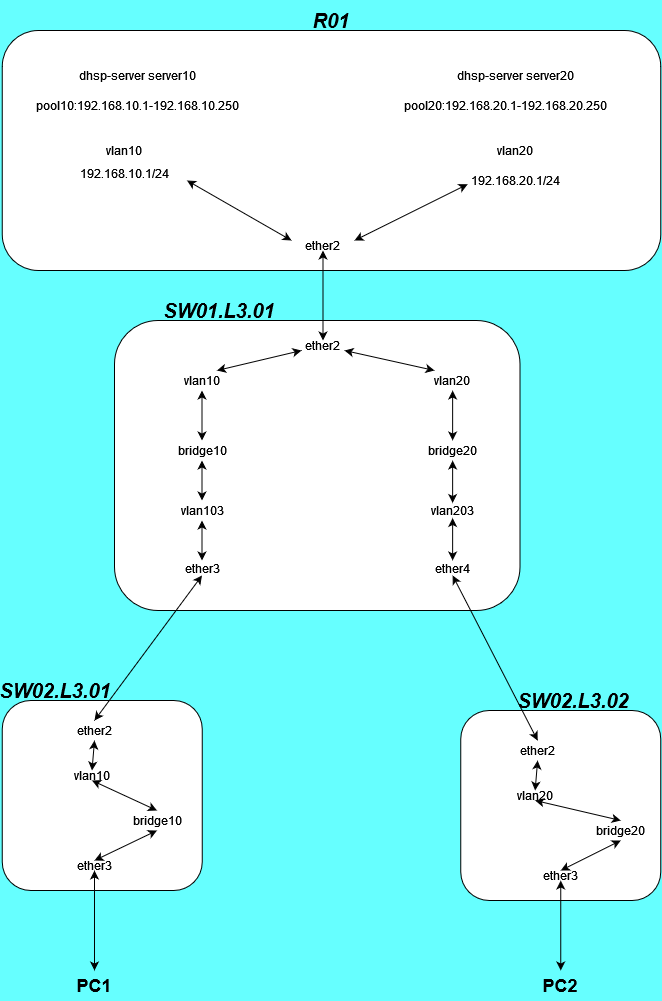

The diagram above was exported from draw.io. Its source (the exported page's mxGraphModel, read from the mxfile embedded in the PNG):
<mxGraphModel dx="1422" dy="752" grid="1" gridSize="10" guides="1" tooltips="1" connect="1" arrows="1" fold="1" page="1" pageScale="1" pageWidth="827" pageHeight="1169" background="#66FFFF" math="0" shadow="0">
  <root>
    <mxCell id="0" />
    <mxCell id="1" parent="0" />
    <mxCell id="0zW6Whj8rQO-vjKYsulA-1" value="" style="rounded=1;whiteSpace=wrap;html=1;" parent="1" vertex="1">
      <mxGeometry x="77.75" y="70" width="658.5" height="240" as="geometry" />
    </mxCell>
    <mxCell id="0zW6Whj8rQO-vjKYsulA-2" value="&lt;font style=&quot;font-size: 20px;&quot;&gt;&lt;b&gt;&lt;i&gt;&lt;font style=&quot;font-size: 20px;&quot;&gt;R01&lt;/font&gt;&lt;/i&gt;&lt;/b&gt;&lt;/font&gt;" style="text;html=1;align=center;verticalAlign=middle;whiteSpace=wrap;rounded=0;" parent="1" vertex="1">
      <mxGeometry x="354" y="40" width="106" height="40" as="geometry" />
    </mxCell>
    <mxCell id="0zW6Whj8rQO-vjKYsulA-3" value="dhsp-server server10" style="text;html=1;align=center;verticalAlign=middle;whiteSpace=wrap;rounded=0;" parent="1" vertex="1">
      <mxGeometry x="77.75" y="100" width="270" height="30" as="geometry" />
    </mxCell>
    <mxCell id="0zW6Whj8rQO-vjKYsulA-4" value="dhsp-server server20" style="text;html=1;align=center;verticalAlign=middle;whiteSpace=wrap;rounded=0;" parent="1" vertex="1">
      <mxGeometry x="446.25" y="100" width="290" height="30" as="geometry" />
    </mxCell>
    <mxCell id="0zW6Whj8rQO-vjKYsulA-5" value="pool10:192.168.10.1-192.168.10.250" style="text;html=1;align=center;verticalAlign=middle;whiteSpace=wrap;rounded=0;" parent="1" vertex="1">
      <mxGeometry x="77.75" y="130" width="270" height="30" as="geometry" />
    </mxCell>
    <mxCell id="0zW6Whj8rQO-vjKYsulA-7" value="pool20:192.168.20.1-192.168.20.250" style="text;html=1;align=center;verticalAlign=middle;whiteSpace=wrap;rounded=0;" parent="1" vertex="1">
      <mxGeometry x="426.25" y="130" width="310" height="30" as="geometry" />
    </mxCell>
    <mxCell id="0zW6Whj8rQO-vjKYsulA-8" value="vlan10" style="text;html=1;align=center;verticalAlign=middle;whiteSpace=wrap;rounded=0;" parent="1" vertex="1">
      <mxGeometry x="170" y="175" width="60" height="30" as="geometry" />
    </mxCell>
    <mxCell id="0zW6Whj8rQO-vjKYsulA-10" value="vlan20" style="text;html=1;align=center;verticalAlign=middle;whiteSpace=wrap;rounded=0;" parent="1" vertex="1">
      <mxGeometry x="561.25" y="175" width="60" height="30" as="geometry" />
    </mxCell>
    <mxCell id="0zW6Whj8rQO-vjKYsulA-11" value="192.168.10.1/24" style="text;html=1;align=center;verticalAlign=middle;whiteSpace=wrap;rounded=0;" parent="1" vertex="1">
      <mxGeometry x="137.5" y="205" width="125" height="15" as="geometry" />
    </mxCell>
    <mxCell id="0zW6Whj8rQO-vjKYsulA-14" value="192.168.20.1/24" style="text;html=1;align=center;verticalAlign=middle;whiteSpace=wrap;rounded=0;" parent="1" vertex="1">
      <mxGeometry x="543.13" y="212.5" width="96.25" height="15" as="geometry" />
    </mxCell>
    <mxCell id="0zW6Whj8rQO-vjKYsulA-24" value="ether2" style="text;html=1;align=center;verticalAlign=middle;whiteSpace=wrap;rounded=0;" parent="1" vertex="1">
      <mxGeometry x="367" y="280" width="63" height="10" as="geometry" />
    </mxCell>
    <mxCell id="0zW6Whj8rQO-vjKYsulA-25" value="" style="endArrow=classic;startArrow=classic;html=1;rounded=0;entryX=0;entryY=0.75;entryDx=0;entryDy=0;exitX=1;exitY=0;exitDx=0;exitDy=0;" parent="1" source="0zW6Whj8rQO-vjKYsulA-24" target="0zW6Whj8rQO-vjKYsulA-14" edge="1">
      <mxGeometry width="50" height="50" relative="1" as="geometry">
        <mxPoint x="447" y="270" as="sourcePoint" />
        <mxPoint x="497" y="220" as="targetPoint" />
      </mxGeometry>
    </mxCell>
    <mxCell id="0zW6Whj8rQO-vjKYsulA-26" value="" style="endArrow=classic;startArrow=classic;html=1;rounded=0;exitX=0;exitY=0;exitDx=0;exitDy=0;entryX=1;entryY=1;entryDx=0;entryDy=0;" parent="1" source="0zW6Whj8rQO-vjKYsulA-24" target="0zW6Whj8rQO-vjKYsulA-11" edge="1">
      <mxGeometry width="50" height="50" relative="1" as="geometry">
        <mxPoint x="490" y="410" as="sourcePoint" />
        <mxPoint x="540" y="360" as="targetPoint" />
      </mxGeometry>
    </mxCell>
    <mxCell id="0zW6Whj8rQO-vjKYsulA-27" value="" style="rounded=1;whiteSpace=wrap;html=1;" parent="1" vertex="1">
      <mxGeometry x="190" y="360" width="405.5" height="290" as="geometry" />
    </mxCell>
    <mxCell id="0zW6Whj8rQO-vjKYsulA-28" value="ether2" style="text;html=1;align=center;verticalAlign=middle;whiteSpace=wrap;rounded=0;" parent="1" vertex="1">
      <mxGeometry x="377" y="380" width="43" height="10" as="geometry" />
    </mxCell>
    <mxCell id="0zW6Whj8rQO-vjKYsulA-29" value="" style="endArrow=classic;startArrow=classic;html=1;rounded=0;entryX=0.5;entryY=0;entryDx=0;entryDy=0;exitX=0.5;exitY=1;exitDx=0;exitDy=0;" parent="1" source="0zW6Whj8rQO-vjKYsulA-24" target="0zW6Whj8rQO-vjKYsulA-28" edge="1">
      <mxGeometry width="50" height="50" relative="1" as="geometry">
        <mxPoint x="490" y="500" as="sourcePoint" />
        <mxPoint x="540" y="450" as="targetPoint" />
      </mxGeometry>
    </mxCell>
    <mxCell id="0zW6Whj8rQO-vjKYsulA-30" value="&lt;div&gt;vlan10&lt;/div&gt;" style="text;html=1;align=center;verticalAlign=middle;whiteSpace=wrap;rounded=0;" parent="1" vertex="1">
      <mxGeometry x="262.5" y="410" width="30" height="20" as="geometry" />
    </mxCell>
    <mxCell id="0zW6Whj8rQO-vjKYsulA-31" value="&lt;div&gt;vlan20&lt;/div&gt;" style="text;html=1;align=center;verticalAlign=middle;whiteSpace=wrap;rounded=0;" parent="1" vertex="1">
      <mxGeometry x="513.13" y="410" width="30" height="20" as="geometry" />
    </mxCell>
    <mxCell id="0zW6Whj8rQO-vjKYsulA-32" value="" style="endArrow=classic;startArrow=classic;html=1;rounded=0;exitX=1;exitY=1;exitDx=0;exitDy=0;" parent="1" source="0zW6Whj8rQO-vjKYsulA-28" edge="1">
      <mxGeometry width="50" height="50" relative="1" as="geometry">
        <mxPoint x="490" y="500" as="sourcePoint" />
        <mxPoint x="510" y="410" as="targetPoint" />
      </mxGeometry>
    </mxCell>
    <mxCell id="0zW6Whj8rQO-vjKYsulA-33" style="edgeStyle=orthogonalEdgeStyle;rounded=0;orthogonalLoop=1;jettySize=auto;html=1;exitX=0.5;exitY=1;exitDx=0;exitDy=0;" parent="1" source="0zW6Whj8rQO-vjKYsulA-31" target="0zW6Whj8rQO-vjKYsulA-31" edge="1">
      <mxGeometry relative="1" as="geometry" />
    </mxCell>
    <mxCell id="0zW6Whj8rQO-vjKYsulA-34" value="" style="endArrow=classic;startArrow=classic;html=1;rounded=0;exitX=0;exitY=1;exitDx=0;exitDy=0;entryX=1;entryY=0;entryDx=0;entryDy=0;" parent="1" source="0zW6Whj8rQO-vjKYsulA-28" target="0zW6Whj8rQO-vjKYsulA-30" edge="1">
      <mxGeometry width="50" height="50" relative="1" as="geometry">
        <mxPoint x="490" y="500" as="sourcePoint" />
        <mxPoint x="540" y="450" as="targetPoint" />
      </mxGeometry>
    </mxCell>
    <mxCell id="0zW6Whj8rQO-vjKYsulA-35" value="&lt;div&gt;bridge10&lt;/div&gt;" style="text;html=1;align=center;verticalAlign=middle;whiteSpace=wrap;rounded=0;" parent="1" vertex="1">
      <mxGeometry x="247.5" y="480" width="60" height="20" as="geometry" />
    </mxCell>
    <mxCell id="0zW6Whj8rQO-vjKYsulA-37" value="&lt;div&gt;bridge20&lt;/div&gt;" style="text;html=1;align=center;verticalAlign=middle;whiteSpace=wrap;rounded=0;" parent="1" vertex="1">
      <mxGeometry x="498.13" y="480" width="60" height="20" as="geometry" />
    </mxCell>
    <mxCell id="0zW6Whj8rQO-vjKYsulA-38" value="" style="endArrow=classic;startArrow=classic;html=1;rounded=0;exitX=0.5;exitY=0;exitDx=0;exitDy=0;entryX=0.5;entryY=1;entryDx=0;entryDy=0;" parent="1" source="0zW6Whj8rQO-vjKYsulA-35" target="0zW6Whj8rQO-vjKYsulA-30" edge="1">
      <mxGeometry width="50" height="50" relative="1" as="geometry">
        <mxPoint x="490" y="500" as="sourcePoint" />
        <mxPoint x="540" y="450" as="targetPoint" />
      </mxGeometry>
    </mxCell>
    <mxCell id="0zW6Whj8rQO-vjKYsulA-39" value="" style="endArrow=classic;startArrow=classic;html=1;rounded=0;entryX=0.5;entryY=1;entryDx=0;entryDy=0;exitX=0.5;exitY=0;exitDx=0;exitDy=0;" parent="1" source="0zW6Whj8rQO-vjKYsulA-37" target="0zW6Whj8rQO-vjKYsulA-31" edge="1">
      <mxGeometry width="50" height="50" relative="1" as="geometry">
        <mxPoint x="490" y="500" as="sourcePoint" />
        <mxPoint x="540" y="450" as="targetPoint" />
      </mxGeometry>
    </mxCell>
    <mxCell id="0zW6Whj8rQO-vjKYsulA-42" value="vlan103" style="text;html=1;align=center;verticalAlign=middle;whiteSpace=wrap;rounded=0;" parent="1" vertex="1">
      <mxGeometry x="247.5" y="540" width="60" height="20" as="geometry" />
    </mxCell>
    <mxCell id="0zW6Whj8rQO-vjKYsulA-43" value="" style="endArrow=classic;startArrow=classic;html=1;rounded=0;exitX=0.5;exitY=0;exitDx=0;exitDy=0;entryX=0.5;entryY=1;entryDx=0;entryDy=0;" parent="1" source="0zW6Whj8rQO-vjKYsulA-42" target="0zW6Whj8rQO-vjKYsulA-35" edge="1">
      <mxGeometry width="50" height="50" relative="1" as="geometry">
        <mxPoint x="490" y="500" as="sourcePoint" />
        <mxPoint x="540" y="450" as="targetPoint" />
      </mxGeometry>
    </mxCell>
    <mxCell id="0zW6Whj8rQO-vjKYsulA-44" value="&lt;div&gt;vlan203&lt;/div&gt;" style="text;html=1;align=center;verticalAlign=middle;whiteSpace=wrap;rounded=0;" parent="1" vertex="1">
      <mxGeometry x="498.13" y="542.5" width="60" height="15" as="geometry" />
    </mxCell>
    <mxCell id="0zW6Whj8rQO-vjKYsulA-45" value="" style="endArrow=classic;startArrow=classic;html=1;rounded=0;exitX=0.5;exitY=0;exitDx=0;exitDy=0;entryX=0.5;entryY=1;entryDx=0;entryDy=0;" parent="1" source="0zW6Whj8rQO-vjKYsulA-44" target="0zW6Whj8rQO-vjKYsulA-37" edge="1">
      <mxGeometry width="50" height="50" relative="1" as="geometry">
        <mxPoint x="490" y="500" as="sourcePoint" />
        <mxPoint x="540" y="450" as="targetPoint" />
      </mxGeometry>
    </mxCell>
    <mxCell id="0zW6Whj8rQO-vjKYsulA-46" value="ether3" style="text;html=1;align=center;verticalAlign=middle;whiteSpace=wrap;rounded=0;" parent="1" vertex="1">
      <mxGeometry x="247.5" y="600" width="60" height="15" as="geometry" />
    </mxCell>
    <mxCell id="0zW6Whj8rQO-vjKYsulA-47" value="ether4" style="text;html=1;align=center;verticalAlign=middle;whiteSpace=wrap;rounded=0;" parent="1" vertex="1">
      <mxGeometry x="498.13" y="600" width="60" height="15" as="geometry" />
    </mxCell>
    <mxCell id="0zW6Whj8rQO-vjKYsulA-49" value="" style="endArrow=classic;startArrow=classic;html=1;rounded=0;exitX=0.5;exitY=0;exitDx=0;exitDy=0;entryX=0.5;entryY=1;entryDx=0;entryDy=0;" parent="1" source="0zW6Whj8rQO-vjKYsulA-46" target="0zW6Whj8rQO-vjKYsulA-42" edge="1">
      <mxGeometry width="50" height="50" relative="1" as="geometry">
        <mxPoint x="490" y="500" as="sourcePoint" />
        <mxPoint x="540" y="450" as="targetPoint" />
      </mxGeometry>
    </mxCell>
    <mxCell id="0zW6Whj8rQO-vjKYsulA-51" value="" style="endArrow=classic;startArrow=classic;html=1;rounded=0;exitX=0.5;exitY=1;exitDx=0;exitDy=0;entryX=0.5;entryY=0;entryDx=0;entryDy=0;" parent="1" source="0zW6Whj8rQO-vjKYsulA-44" target="0zW6Whj8rQO-vjKYsulA-47" edge="1">
      <mxGeometry width="50" height="50" relative="1" as="geometry">
        <mxPoint x="490" y="500" as="sourcePoint" />
        <mxPoint x="540" y="450" as="targetPoint" />
      </mxGeometry>
    </mxCell>
    <mxCell id="0zW6Whj8rQO-vjKYsulA-52" value="" style="rounded=1;whiteSpace=wrap;html=1;" parent="1" vertex="1">
      <mxGeometry x="77.75" y="740" width="200" height="190" as="geometry" />
    </mxCell>
    <mxCell id="0zW6Whj8rQO-vjKYsulA-53" value="ether2" style="text;html=1;align=center;verticalAlign=middle;whiteSpace=wrap;rounded=0;" parent="1" vertex="1">
      <mxGeometry x="140" y="760" width="60" height="20" as="geometry" />
    </mxCell>
    <mxCell id="0zW6Whj8rQO-vjKYsulA-54" value="" style="endArrow=classic;startArrow=classic;html=1;rounded=0;exitX=0.5;exitY=0;exitDx=0;exitDy=0;entryX=0.5;entryY=1;entryDx=0;entryDy=0;" parent="1" source="0zW6Whj8rQO-vjKYsulA-53" target="0zW6Whj8rQO-vjKYsulA-46" edge="1">
      <mxGeometry width="50" height="50" relative="1" as="geometry">
        <mxPoint x="490" y="860" as="sourcePoint" />
        <mxPoint x="540" y="810" as="targetPoint" />
      </mxGeometry>
    </mxCell>
    <mxCell id="0zW6Whj8rQO-vjKYsulA-55" value="&lt;div&gt;vlan10&lt;/div&gt;" style="text;html=1;align=center;verticalAlign=middle;whiteSpace=wrap;rounded=0;" parent="1" vertex="1">
      <mxGeometry x="137.5" y="810" width="60" height="10" as="geometry" />
    </mxCell>
    <mxCell id="0zW6Whj8rQO-vjKYsulA-56" value="" style="endArrow=classic;startArrow=classic;html=1;rounded=0;exitX=0.5;exitY=0;exitDx=0;exitDy=0;entryX=0.5;entryY=1;entryDx=0;entryDy=0;" parent="1" source="0zW6Whj8rQO-vjKYsulA-55" target="0zW6Whj8rQO-vjKYsulA-53" edge="1">
      <mxGeometry width="50" height="50" relative="1" as="geometry">
        <mxPoint x="490" y="860" as="sourcePoint" />
        <mxPoint x="540" y="810" as="targetPoint" />
      </mxGeometry>
    </mxCell>
    <mxCell id="0zW6Whj8rQO-vjKYsulA-58" value="bridge10" style="text;html=1;align=center;verticalAlign=middle;whiteSpace=wrap;rounded=0;" parent="1" vertex="1">
      <mxGeometry x="202.5" y="850" width="60" height="20" as="geometry" />
    </mxCell>
    <mxCell id="0zW6Whj8rQO-vjKYsulA-59" value="" style="endArrow=classic;startArrow=classic;html=1;rounded=0;exitX=0.5;exitY=1;exitDx=0;exitDy=0;entryX=0.5;entryY=0;entryDx=0;entryDy=0;" parent="1" source="0zW6Whj8rQO-vjKYsulA-55" target="0zW6Whj8rQO-vjKYsulA-58" edge="1">
      <mxGeometry width="50" height="50" relative="1" as="geometry">
        <mxPoint x="490" y="860" as="sourcePoint" />
        <mxPoint x="540" y="810" as="targetPoint" />
      </mxGeometry>
    </mxCell>
    <mxCell id="0zW6Whj8rQO-vjKYsulA-60" value="ether3" style="text;html=1;align=center;verticalAlign=middle;whiteSpace=wrap;rounded=0;" parent="1" vertex="1">
      <mxGeometry x="140" y="900" width="60" height="10" as="geometry" />
    </mxCell>
    <mxCell id="0zW6Whj8rQO-vjKYsulA-61" value="" style="endArrow=classic;startArrow=classic;html=1;rounded=0;exitX=0.5;exitY=1;exitDx=0;exitDy=0;entryX=0.5;entryY=0;entryDx=0;entryDy=0;" parent="1" source="0zW6Whj8rQO-vjKYsulA-58" target="0zW6Whj8rQO-vjKYsulA-60" edge="1">
      <mxGeometry width="50" height="50" relative="1" as="geometry">
        <mxPoint x="490" y="860" as="sourcePoint" />
        <mxPoint x="540" y="810" as="targetPoint" />
      </mxGeometry>
    </mxCell>
    <mxCell id="0zW6Whj8rQO-vjKYsulA-62" value="" style="rounded=1;whiteSpace=wrap;html=1;" parent="1" vertex="1">
      <mxGeometry x="536.25" y="750" width="200" height="190" as="geometry" />
    </mxCell>
    <mxCell id="0zW6Whj8rQO-vjKYsulA-63" value="ether2" style="text;html=1;align=center;verticalAlign=middle;whiteSpace=wrap;rounded=0;" parent="1" vertex="1">
      <mxGeometry x="583.13" y="780" width="60" height="20" as="geometry" />
    </mxCell>
    <mxCell id="0zW6Whj8rQO-vjKYsulA-64" value="&lt;div&gt;vlan20&lt;/div&gt;" style="text;html=1;align=center;verticalAlign=middle;whiteSpace=wrap;rounded=0;" parent="1" vertex="1">
      <mxGeometry x="580.63" y="830" width="60" height="10" as="geometry" />
    </mxCell>
    <mxCell id="0zW6Whj8rQO-vjKYsulA-65" value="" style="endArrow=classic;startArrow=classic;html=1;rounded=0;exitX=0.5;exitY=0;exitDx=0;exitDy=0;entryX=0.5;entryY=1;entryDx=0;entryDy=0;" parent="1" source="0zW6Whj8rQO-vjKYsulA-64" target="0zW6Whj8rQO-vjKYsulA-63" edge="1">
      <mxGeometry width="50" height="50" relative="1" as="geometry">
        <mxPoint x="933.13" y="880" as="sourcePoint" />
        <mxPoint x="983.13" y="830" as="targetPoint" />
      </mxGeometry>
    </mxCell>
    <mxCell id="0zW6Whj8rQO-vjKYsulA-66" value="&lt;div&gt;bridge20&lt;/div&gt;" style="text;html=1;align=center;verticalAlign=middle;whiteSpace=wrap;rounded=0;" parent="1" vertex="1">
      <mxGeometry x="666.25" y="860" width="60" height="20" as="geometry" />
    </mxCell>
    <mxCell id="0zW6Whj8rQO-vjKYsulA-67" value="" style="endArrow=classic;startArrow=classic;html=1;rounded=0;exitX=0.5;exitY=1;exitDx=0;exitDy=0;entryX=0.5;entryY=0;entryDx=0;entryDy=0;" parent="1" source="0zW6Whj8rQO-vjKYsulA-64" target="0zW6Whj8rQO-vjKYsulA-66" edge="1">
      <mxGeometry width="50" height="50" relative="1" as="geometry">
        <mxPoint x="933.13" y="880" as="sourcePoint" />
        <mxPoint x="983.13" y="830" as="targetPoint" />
      </mxGeometry>
    </mxCell>
    <mxCell id="0zW6Whj8rQO-vjKYsulA-68" value="ether3" style="text;html=1;align=center;verticalAlign=middle;whiteSpace=wrap;rounded=0;" parent="1" vertex="1">
      <mxGeometry x="606.25" y="910" width="60" height="10" as="geometry" />
    </mxCell>
    <mxCell id="0zW6Whj8rQO-vjKYsulA-69" value="" style="endArrow=classic;startArrow=classic;html=1;rounded=0;exitX=0.5;exitY=1;exitDx=0;exitDy=0;entryX=0.5;entryY=0;entryDx=0;entryDy=0;" parent="1" source="0zW6Whj8rQO-vjKYsulA-66" target="0zW6Whj8rQO-vjKYsulA-68" edge="1">
      <mxGeometry width="50" height="50" relative="1" as="geometry">
        <mxPoint x="933.13" y="880" as="sourcePoint" />
        <mxPoint x="983.13" y="830" as="targetPoint" />
      </mxGeometry>
    </mxCell>
    <mxCell id="0zW6Whj8rQO-vjKYsulA-72" value="&lt;font style=&quot;font-size: 18px;&quot;&gt;&lt;b&gt;PC1&lt;/b&gt;&lt;/font&gt;" style="text;html=1;align=center;verticalAlign=middle;whiteSpace=wrap;rounded=0;" parent="1" vertex="1">
      <mxGeometry x="140" y="1010" width="60" height="30" as="geometry" />
    </mxCell>
    <mxCell id="0zW6Whj8rQO-vjKYsulA-73" value="" style="endArrow=classic;startArrow=classic;html=1;rounded=0;fontSize=14;exitX=0.5;exitY=0;exitDx=0;exitDy=0;entryX=0.5;entryY=1;entryDx=0;entryDy=0;" parent="1" source="0zW6Whj8rQO-vjKYsulA-72" target="0zW6Whj8rQO-vjKYsulA-60" edge="1">
      <mxGeometry width="50" height="50" relative="1" as="geometry">
        <mxPoint x="490" y="890" as="sourcePoint" />
        <mxPoint x="540" y="840" as="targetPoint" />
      </mxGeometry>
    </mxCell>
    <mxCell id="0zW6Whj8rQO-vjKYsulA-74" value="" style="endArrow=classic;startArrow=classic;html=1;rounded=0;fontSize=18;exitX=0.5;exitY=1;exitDx=0;exitDy=0;entryX=0.5;entryY=0;entryDx=0;entryDy=0;" parent="1" source="0zW6Whj8rQO-vjKYsulA-47" target="0zW6Whj8rQO-vjKYsulA-63" edge="1">
      <mxGeometry width="50" height="50" relative="1" as="geometry">
        <mxPoint x="490" y="890" as="sourcePoint" />
        <mxPoint x="540" y="840" as="targetPoint" />
      </mxGeometry>
    </mxCell>
    <mxCell id="0zW6Whj8rQO-vjKYsulA-75" value="&lt;font style=&quot;font-size: 18px;&quot;&gt;&lt;b&gt;PC2&lt;/b&gt;&lt;/font&gt;" style="text;html=1;align=center;verticalAlign=middle;whiteSpace=wrap;rounded=0;" parent="1" vertex="1">
      <mxGeometry x="606.25" y="1010" width="60" height="30" as="geometry" />
    </mxCell>
    <mxCell id="0zW6Whj8rQO-vjKYsulA-76" value="" style="endArrow=classic;startArrow=classic;html=1;rounded=0;fontSize=18;exitX=0.5;exitY=0;exitDx=0;exitDy=0;entryX=0.5;entryY=1;entryDx=0;entryDy=0;" parent="1" source="0zW6Whj8rQO-vjKYsulA-75" target="0zW6Whj8rQO-vjKYsulA-68" edge="1">
      <mxGeometry width="50" height="50" relative="1" as="geometry">
        <mxPoint x="490" y="890" as="sourcePoint" />
        <mxPoint x="540" y="840" as="targetPoint" />
      </mxGeometry>
    </mxCell>
    <mxCell id="0zW6Whj8rQO-vjKYsulA-77" value="&lt;i&gt;&lt;b&gt;&lt;font style=&quot;font-size: 20px;&quot;&gt;SW01.L3.01&lt;/font&gt;&lt;/b&gt;&lt;/i&gt;" style="text;html=1;align=center;verticalAlign=middle;whiteSpace=wrap;rounded=0;" parent="1" vertex="1">
      <mxGeometry x="241.75" y="330" width="106" height="40" as="geometry" />
    </mxCell>
    <mxCell id="0zW6Whj8rQO-vjKYsulA-78" value="&lt;i&gt;&lt;b&gt;&lt;font style=&quot;font-size: 20px;&quot;&gt;SW02.L3.01&lt;/font&gt;&lt;/b&gt;&lt;/i&gt;" style="text;html=1;align=center;verticalAlign=middle;whiteSpace=wrap;rounded=0;" parent="1" vertex="1">
      <mxGeometry x="77.75" y="710" width="106" height="40" as="geometry" />
    </mxCell>
    <mxCell id="0zW6Whj8rQO-vjKYsulA-79" value="&lt;i&gt;&lt;b&gt;&lt;font style=&quot;font-size: 20px;&quot;&gt;SW02.L3.02&lt;/font&gt;&lt;/b&gt;&lt;/i&gt;" style="text;html=1;align=center;verticalAlign=middle;whiteSpace=wrap;rounded=0;" parent="1" vertex="1">
      <mxGeometry x="595.5" y="720" width="106" height="40" as="geometry" />
    </mxCell>
  </root>
</mxGraphModel>